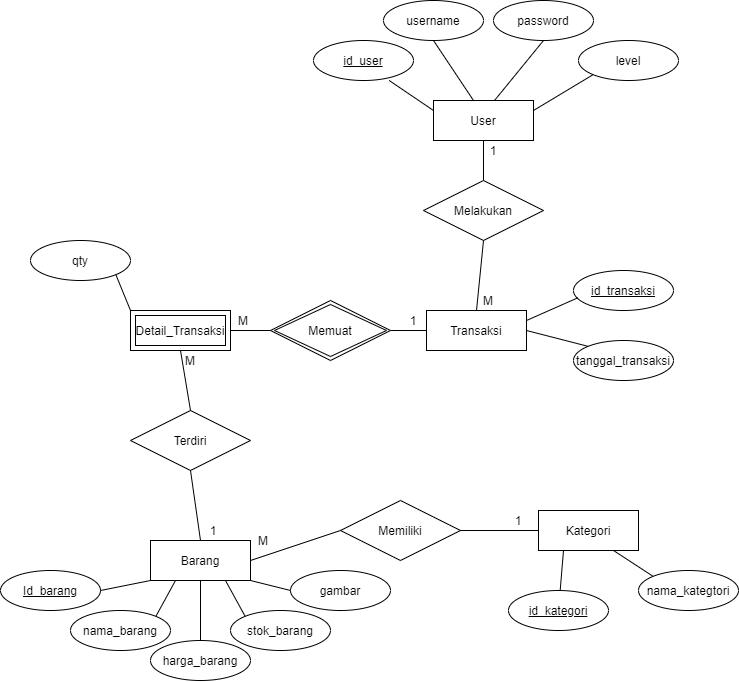

The diagram above was exported from draw.io. Its source (the exported page's mxGraphModel, read from the mxfile embedded in the PNG):
<mxGraphModel dx="1680" dy="803" grid="1" gridSize="10" guides="1" tooltips="1" connect="1" arrows="1" fold="1" page="1" pageScale="1" pageWidth="850" pageHeight="1100" math="0" shadow="0" extFonts="Permanent Marker^https://fonts.googleapis.com/css?family=Permanent+Marker">
  <root>
    <mxCell id="0" />
    <mxCell id="1" parent="0" />
    <mxCell id="FOQ6uivXoAEY07DteICN-3" value="User" style="whiteSpace=wrap;html=1;align=center;" parent="1" vertex="1">
      <mxGeometry x="450" y="210" width="100" height="40" as="geometry" />
    </mxCell>
    <mxCell id="FOQ6uivXoAEY07DteICN-4" value="id_user" style="ellipse;whiteSpace=wrap;html=1;align=center;fontStyle=4;" parent="1" vertex="1">
      <mxGeometry x="330" y="150" width="100" height="40" as="geometry" />
    </mxCell>
    <mxCell id="FOQ6uivXoAEY07DteICN-5" value="username" style="ellipse;whiteSpace=wrap;html=1;align=center;" parent="1" vertex="1">
      <mxGeometry x="400" y="110" width="100" height="40" as="geometry" />
    </mxCell>
    <mxCell id="FOQ6uivXoAEY07DteICN-6" value="password" style="ellipse;whiteSpace=wrap;html=1;align=center;" parent="1" vertex="1">
      <mxGeometry x="510" y="110" width="100" height="40" as="geometry" />
    </mxCell>
    <mxCell id="FOQ6uivXoAEY07DteICN-7" value="level" style="ellipse;whiteSpace=wrap;html=1;align=center;" parent="1" vertex="1">
      <mxGeometry x="595" y="150" width="100" height="40" as="geometry" />
    </mxCell>
    <mxCell id="FOQ6uivXoAEY07DteICN-14" value="id_transaksi" style="ellipse;whiteSpace=wrap;html=1;align=center;fontStyle=4;" parent="1" vertex="1">
      <mxGeometry x="590" y="380" width="100" height="40" as="geometry" />
    </mxCell>
    <mxCell id="FOQ6uivXoAEY07DteICN-15" value="tanggal_transaksi" style="ellipse;whiteSpace=wrap;html=1;align=center;" parent="1" vertex="1">
      <mxGeometry x="590" y="450" width="100" height="40" as="geometry" />
    </mxCell>
    <mxCell id="FOQ6uivXoAEY07DteICN-16" value="Melakukan" style="shape=rhombus;perimeter=rhombusPerimeter;whiteSpace=wrap;html=1;align=center;" parent="1" vertex="1">
      <mxGeometry x="440" y="290" width="120" height="60" as="geometry" />
    </mxCell>
    <mxCell id="FOQ6uivXoAEY07DteICN-17" value="Transaksi" style="whiteSpace=wrap;html=1;align=center;" parent="1" vertex="1">
      <mxGeometry x="443" y="420" width="100" height="40" as="geometry" />
    </mxCell>
    <mxCell id="FOQ6uivXoAEY07DteICN-20" value="" style="endArrow=none;html=1;rounded=0;exitX=0.5;exitY=0;exitDx=0;exitDy=0;entryX=0.5;entryY=1;entryDx=0;entryDy=0;" parent="1" source="FOQ6uivXoAEY07DteICN-17" target="FOQ6uivXoAEY07DteICN-16" edge="1">
      <mxGeometry relative="1" as="geometry">
        <mxPoint x="350" y="340" as="sourcePoint" />
        <mxPoint x="510" y="340" as="targetPoint" />
      </mxGeometry>
    </mxCell>
    <mxCell id="FOQ6uivXoAEY07DteICN-21" value="" style="endArrow=none;html=1;rounded=0;entryX=0.5;entryY=1;entryDx=0;entryDy=0;" parent="1" target="FOQ6uivXoAEY07DteICN-3" edge="1">
      <mxGeometry relative="1" as="geometry">
        <mxPoint x="500" y="290" as="sourcePoint" />
        <mxPoint x="510" y="360" as="targetPoint" />
      </mxGeometry>
    </mxCell>
    <mxCell id="FOQ6uivXoAEY07DteICN-22" value="" style="endArrow=none;html=1;rounded=0;entryX=0.043;entryY=0.683;entryDx=0;entryDy=0;entryPerimeter=0;exitX=1;exitY=0.25;exitDx=0;exitDy=0;" parent="1" source="FOQ6uivXoAEY07DteICN-17" target="FOQ6uivXoAEY07DteICN-14" edge="1">
      <mxGeometry relative="1" as="geometry">
        <mxPoint x="420" y="340" as="sourcePoint" />
        <mxPoint x="580" y="340" as="targetPoint" />
      </mxGeometry>
    </mxCell>
    <mxCell id="FOQ6uivXoAEY07DteICN-23" value="" style="endArrow=none;html=1;rounded=0;entryX=0;entryY=0;entryDx=0;entryDy=0;exitX=1;exitY=0.5;exitDx=0;exitDy=0;" parent="1" source="FOQ6uivXoAEY07DteICN-17" target="FOQ6uivXoAEY07DteICN-15" edge="1">
      <mxGeometry relative="1" as="geometry">
        <mxPoint x="553" y="440" as="sourcePoint" />
        <mxPoint x="604.3" y="417.32000000000005" as="targetPoint" />
      </mxGeometry>
    </mxCell>
    <mxCell id="FOQ6uivXoAEY07DteICN-24" value="" style="endArrow=none;html=1;rounded=0;entryX=0.757;entryY=1;entryDx=0;entryDy=0;entryPerimeter=0;exitX=0;exitY=0.25;exitDx=0;exitDy=0;" parent="1" source="FOQ6uivXoAEY07DteICN-3" target="FOQ6uivXoAEY07DteICN-4" edge="1">
      <mxGeometry relative="1" as="geometry">
        <mxPoint x="420" y="300" as="sourcePoint" />
        <mxPoint x="580" y="300" as="targetPoint" />
      </mxGeometry>
    </mxCell>
    <mxCell id="FOQ6uivXoAEY07DteICN-25" value="" style="endArrow=none;html=1;rounded=0;entryX=0.5;entryY=1;entryDx=0;entryDy=0;exitX=0.4;exitY=0;exitDx=0;exitDy=0;exitPerimeter=0;" parent="1" source="FOQ6uivXoAEY07DteICN-3" target="FOQ6uivXoAEY07DteICN-5" edge="1">
      <mxGeometry relative="1" as="geometry">
        <mxPoint x="420" y="300" as="sourcePoint" />
        <mxPoint x="580" y="300" as="targetPoint" />
      </mxGeometry>
    </mxCell>
    <mxCell id="FOQ6uivXoAEY07DteICN-26" value="" style="endArrow=none;html=1;rounded=0;entryX=0.5;entryY=1;entryDx=0;entryDy=0;exitX=0.61;exitY=0;exitDx=0;exitDy=0;exitPerimeter=0;" parent="1" source="FOQ6uivXoAEY07DteICN-3" target="FOQ6uivXoAEY07DteICN-6" edge="1">
      <mxGeometry relative="1" as="geometry">
        <mxPoint x="420" y="300" as="sourcePoint" />
        <mxPoint x="580" y="300" as="targetPoint" />
      </mxGeometry>
    </mxCell>
    <mxCell id="FOQ6uivXoAEY07DteICN-27" value="" style="endArrow=none;html=1;rounded=0;entryX=0;entryY=1;entryDx=0;entryDy=0;exitX=1;exitY=0.25;exitDx=0;exitDy=0;" parent="1" source="FOQ6uivXoAEY07DteICN-3" target="FOQ6uivXoAEY07DteICN-7" edge="1">
      <mxGeometry relative="1" as="geometry">
        <mxPoint x="420" y="300" as="sourcePoint" />
        <mxPoint x="580" y="300" as="targetPoint" />
      </mxGeometry>
    </mxCell>
    <mxCell id="FOQ6uivXoAEY07DteICN-29" value="qty" style="ellipse;whiteSpace=wrap;html=1;align=center;" parent="1" vertex="1">
      <mxGeometry x="47" y="350" width="100" height="40" as="geometry" />
    </mxCell>
    <mxCell id="FOQ6uivXoAEY07DteICN-30" value="" style="endArrow=none;html=1;rounded=0;entryX=0;entryY=0.5;entryDx=0;entryDy=0;exitX=1;exitY=0.5;exitDx=0;exitDy=0;" parent="1" source="FOQ6uivXoAEY07DteICN-58" target="FOQ6uivXoAEY07DteICN-17" edge="1">
      <mxGeometry relative="1" as="geometry">
        <mxPoint x="410" y="439.9999999999999" as="sourcePoint" />
        <mxPoint x="420" y="430" as="targetPoint" />
      </mxGeometry>
    </mxCell>
    <mxCell id="FOQ6uivXoAEY07DteICN-31" value="Barang" style="whiteSpace=wrap;html=1;align=center;" parent="1" vertex="1">
      <mxGeometry x="167" y="650" width="100" height="40" as="geometry" />
    </mxCell>
    <mxCell id="FOQ6uivXoAEY07DteICN-32" value="Id_barang" style="ellipse;whiteSpace=wrap;html=1;align=center;fontStyle=4;" parent="1" vertex="1">
      <mxGeometry x="17" y="680" width="100" height="40" as="geometry" />
    </mxCell>
    <mxCell id="FOQ6uivXoAEY07DteICN-33" value="gambar" style="ellipse;whiteSpace=wrap;html=1;align=center;" parent="1" vertex="1">
      <mxGeometry x="307" y="680" width="100" height="40" as="geometry" />
    </mxCell>
    <mxCell id="FOQ6uivXoAEY07DteICN-34" value="stok_barang" style="ellipse;whiteSpace=wrap;html=1;align=center;" parent="1" vertex="1">
      <mxGeometry x="247" y="720" width="100" height="40" as="geometry" />
    </mxCell>
    <mxCell id="FOQ6uivXoAEY07DteICN-35" value="harga_barang" style="ellipse;whiteSpace=wrap;html=1;align=center;" parent="1" vertex="1">
      <mxGeometry x="167" y="750" width="100" height="40" as="geometry" />
    </mxCell>
    <mxCell id="FOQ6uivXoAEY07DteICN-36" value="nama_barang" style="ellipse;whiteSpace=wrap;html=1;align=center;" parent="1" vertex="1">
      <mxGeometry x="87" y="720" width="100" height="40" as="geometry" />
    </mxCell>
    <mxCell id="FOQ6uivXoAEY07DteICN-37" value="" style="endArrow=none;html=1;rounded=0;exitX=0;exitY=0.5;exitDx=0;exitDy=0;entryX=1;entryY=1;entryDx=0;entryDy=0;" parent="1" source="FOQ6uivXoAEY07DteICN-33" target="FOQ6uivXoAEY07DteICN-31" edge="1">
      <mxGeometry relative="1" as="geometry">
        <mxPoint x="127" y="660" as="sourcePoint" />
        <mxPoint x="287" y="660" as="targetPoint" />
      </mxGeometry>
    </mxCell>
    <mxCell id="FOQ6uivXoAEY07DteICN-38" value="" style="endArrow=none;html=1;rounded=0;exitX=0;exitY=0;exitDx=0;exitDy=0;entryX=0.75;entryY=1;entryDx=0;entryDy=0;" parent="1" source="FOQ6uivXoAEY07DteICN-34" target="FOQ6uivXoAEY07DteICN-31" edge="1">
      <mxGeometry relative="1" as="geometry">
        <mxPoint x="127" y="660" as="sourcePoint" />
        <mxPoint x="287" y="660" as="targetPoint" />
      </mxGeometry>
    </mxCell>
    <mxCell id="FOQ6uivXoAEY07DteICN-39" value="" style="endArrow=none;html=1;rounded=0;exitX=0.5;exitY=0;exitDx=0;exitDy=0;entryX=0.5;entryY=1;entryDx=0;entryDy=0;" parent="1" source="FOQ6uivXoAEY07DteICN-35" target="FOQ6uivXoAEY07DteICN-31" edge="1">
      <mxGeometry relative="1" as="geometry">
        <mxPoint x="127" y="660" as="sourcePoint" />
        <mxPoint x="287" y="660" as="targetPoint" />
      </mxGeometry>
    </mxCell>
    <mxCell id="FOQ6uivXoAEY07DteICN-40" value="" style="endArrow=none;html=1;rounded=0;exitX=1;exitY=0;exitDx=0;exitDy=0;entryX=0.25;entryY=1;entryDx=0;entryDy=0;" parent="1" source="FOQ6uivXoAEY07DteICN-36" target="FOQ6uivXoAEY07DteICN-31" edge="1">
      <mxGeometry relative="1" as="geometry">
        <mxPoint x="127" y="660" as="sourcePoint" />
        <mxPoint x="287" y="660" as="targetPoint" />
      </mxGeometry>
    </mxCell>
    <mxCell id="FOQ6uivXoAEY07DteICN-41" value="" style="endArrow=none;html=1;rounded=0;exitX=1;exitY=0.5;exitDx=0;exitDy=0;" parent="1" source="FOQ6uivXoAEY07DteICN-32" edge="1">
      <mxGeometry relative="1" as="geometry">
        <mxPoint x="127" y="660" as="sourcePoint" />
        <mxPoint x="167" y="690" as="targetPoint" />
      </mxGeometry>
    </mxCell>
    <mxCell id="FOQ6uivXoAEY07DteICN-43" value="Kategori" style="whiteSpace=wrap;html=1;align=center;" parent="1" vertex="1">
      <mxGeometry x="555" y="620" width="100" height="40" as="geometry" />
    </mxCell>
    <mxCell id="FOQ6uivXoAEY07DteICN-44" value="id_kategori" style="ellipse;whiteSpace=wrap;html=1;align=center;fontStyle=4;" parent="1" vertex="1">
      <mxGeometry x="525" y="700" width="100" height="40" as="geometry" />
    </mxCell>
    <mxCell id="FOQ6uivXoAEY07DteICN-45" value="nama_kategtori" style="ellipse;whiteSpace=wrap;html=1;align=center;" parent="1" vertex="1">
      <mxGeometry x="655" y="680" width="100" height="40" as="geometry" />
    </mxCell>
    <mxCell id="FOQ6uivXoAEY07DteICN-46" value="" style="endArrow=none;html=1;rounded=0;exitX=0.25;exitY=1;exitDx=0;exitDy=0;" parent="1" source="FOQ6uivXoAEY07DteICN-43" target="FOQ6uivXoAEY07DteICN-44" edge="1">
      <mxGeometry relative="1" as="geometry">
        <mxPoint x="525" y="640" as="sourcePoint" />
        <mxPoint x="685" y="640" as="targetPoint" />
      </mxGeometry>
    </mxCell>
    <mxCell id="FOQ6uivXoAEY07DteICN-47" value="" style="endArrow=none;html=1;rounded=0;exitX=0.75;exitY=1;exitDx=0;exitDy=0;entryX=0;entryY=0;entryDx=0;entryDy=0;" parent="1" source="FOQ6uivXoAEY07DteICN-43" target="FOQ6uivXoAEY07DteICN-45" edge="1">
      <mxGeometry relative="1" as="geometry">
        <mxPoint x="525" y="640" as="sourcePoint" />
        <mxPoint x="685" y="640" as="targetPoint" />
      </mxGeometry>
    </mxCell>
    <mxCell id="FOQ6uivXoAEY07DteICN-48" value="" style="endArrow=none;html=1;rounded=0;exitX=1;exitY=1;exitDx=0;exitDy=0;entryX=0;entryY=0;entryDx=0;entryDy=0;" parent="1" source="FOQ6uivXoAEY07DteICN-29" target="FOQ6uivXoAEY07DteICN-57" edge="1">
      <mxGeometry relative="1" as="geometry">
        <mxPoint x="120" y="520" as="sourcePoint" />
        <mxPoint x="150" y="420" as="targetPoint" />
      </mxGeometry>
    </mxCell>
    <mxCell id="FOQ6uivXoAEY07DteICN-49" value="Terdiri" style="shape=rhombus;perimeter=rhombusPerimeter;whiteSpace=wrap;html=1;align=center;" parent="1" vertex="1">
      <mxGeometry x="147" y="520" width="120" height="60" as="geometry" />
    </mxCell>
    <mxCell id="FOQ6uivXoAEY07DteICN-50" value="Memiliki" style="shape=rhombus;perimeter=rhombusPerimeter;whiteSpace=wrap;html=1;align=center;" parent="1" vertex="1">
      <mxGeometry x="357" y="610" width="120" height="60" as="geometry" />
    </mxCell>
    <mxCell id="FOQ6uivXoAEY07DteICN-52" value="" style="endArrow=none;html=1;rounded=0;entryX=0;entryY=0.5;entryDx=0;entryDy=0;" parent="1" source="FOQ6uivXoAEY07DteICN-57" target="FOQ6uivXoAEY07DteICN-58" edge="1">
      <mxGeometry relative="1" as="geometry">
        <mxPoint x="250" y="440" as="sourcePoint" />
        <mxPoint x="290" y="439.9999999999999" as="targetPoint" />
      </mxGeometry>
    </mxCell>
    <mxCell id="FOQ6uivXoAEY07DteICN-53" value="" style="endArrow=none;html=1;rounded=0;exitX=0.5;exitY=1;exitDx=0;exitDy=0;entryX=0.5;entryY=0;entryDx=0;entryDy=0;" parent="1" source="FOQ6uivXoAEY07DteICN-57" target="FOQ6uivXoAEY07DteICN-49" edge="1">
      <mxGeometry relative="1" as="geometry">
        <mxPoint x="200" y="460" as="sourcePoint" />
        <mxPoint x="230" y="430" as="targetPoint" />
      </mxGeometry>
    </mxCell>
    <mxCell id="FOQ6uivXoAEY07DteICN-54" value="" style="endArrow=none;html=1;rounded=0;entryX=0.5;entryY=0;entryDx=0;entryDy=0;exitX=0.5;exitY=1;exitDx=0;exitDy=0;" parent="1" source="FOQ6uivXoAEY07DteICN-49" target="FOQ6uivXoAEY07DteICN-31" edge="1">
      <mxGeometry relative="1" as="geometry">
        <mxPoint x="180" y="610" as="sourcePoint" />
        <mxPoint x="290" y="580" as="targetPoint" />
      </mxGeometry>
    </mxCell>
    <mxCell id="FOQ6uivXoAEY07DteICN-55" value="" style="endArrow=none;html=1;rounded=0;exitX=1;exitY=0.5;exitDx=0;exitDy=0;entryX=0;entryY=0.5;entryDx=0;entryDy=0;" parent="1" source="FOQ6uivXoAEY07DteICN-31" target="FOQ6uivXoAEY07DteICN-50" edge="1">
      <mxGeometry relative="1" as="geometry">
        <mxPoint x="220" y="570" as="sourcePoint" />
        <mxPoint x="380" y="570" as="targetPoint" />
      </mxGeometry>
    </mxCell>
    <mxCell id="FOQ6uivXoAEY07DteICN-56" value="" style="endArrow=none;html=1;rounded=0;exitX=1;exitY=0.5;exitDx=0;exitDy=0;entryX=0;entryY=0.5;entryDx=0;entryDy=0;" parent="1" source="FOQ6uivXoAEY07DteICN-50" target="FOQ6uivXoAEY07DteICN-43" edge="1">
      <mxGeometry relative="1" as="geometry">
        <mxPoint x="480" y="570" as="sourcePoint" />
        <mxPoint x="640" y="570" as="targetPoint" />
      </mxGeometry>
    </mxCell>
    <mxCell id="FOQ6uivXoAEY07DteICN-57" value="Detail_Transaksi" style="shape=ext;margin=3;double=1;whiteSpace=wrap;html=1;align=center;" parent="1" vertex="1">
      <mxGeometry x="147" y="420" width="100" height="40" as="geometry" />
    </mxCell>
    <mxCell id="FOQ6uivXoAEY07DteICN-58" value="Memuat" style="shape=rhombus;double=1;perimeter=rhombusPerimeter;whiteSpace=wrap;html=1;align=center;" parent="1" vertex="1">
      <mxGeometry x="287" y="410" width="120" height="60" as="geometry" />
    </mxCell>
    <mxCell id="NNjzWhuMnmHKFlKRoo4K-1" value="1" style="text;html=1;strokeColor=none;fillColor=none;align=center;verticalAlign=middle;whiteSpace=wrap;rounded=0;" vertex="1" parent="1">
      <mxGeometry x="490" y="250" width="40" height="20" as="geometry" />
    </mxCell>
    <mxCell id="NNjzWhuMnmHKFlKRoo4K-2" value="M" style="text;html=1;strokeColor=none;fillColor=none;align=center;verticalAlign=middle;whiteSpace=wrap;rounded=0;" vertex="1" parent="1">
      <mxGeometry x="485" y="400" width="40" height="20" as="geometry" />
    </mxCell>
    <mxCell id="NNjzWhuMnmHKFlKRoo4K-3" value="M" style="text;html=1;strokeColor=none;fillColor=none;align=center;verticalAlign=middle;whiteSpace=wrap;rounded=0;" vertex="1" parent="1">
      <mxGeometry x="240" y="420" width="40" height="20" as="geometry" />
    </mxCell>
    <mxCell id="NNjzWhuMnmHKFlKRoo4K-4" value="1" style="text;html=1;strokeColor=none;fillColor=none;align=center;verticalAlign=middle;whiteSpace=wrap;rounded=0;" vertex="1" parent="1">
      <mxGeometry x="410" y="420" width="40" height="20" as="geometry" />
    </mxCell>
    <mxCell id="NNjzWhuMnmHKFlKRoo4K-5" value="1" style="text;html=1;strokeColor=none;fillColor=none;align=center;verticalAlign=middle;whiteSpace=wrap;rounded=0;" vertex="1" parent="1">
      <mxGeometry x="210" y="630" width="40" height="20" as="geometry" />
    </mxCell>
    <mxCell id="NNjzWhuMnmHKFlKRoo4K-6" value="M" style="text;html=1;strokeColor=none;fillColor=none;align=center;verticalAlign=middle;whiteSpace=wrap;rounded=0;" vertex="1" parent="1">
      <mxGeometry x="187" y="460" width="40" height="20" as="geometry" />
    </mxCell>
    <mxCell id="NNjzWhuMnmHKFlKRoo4K-7" value="1" style="text;html=1;strokeColor=none;fillColor=none;align=center;verticalAlign=middle;whiteSpace=wrap;rounded=0;" vertex="1" parent="1">
      <mxGeometry x="515" y="620" width="40" height="20" as="geometry" />
    </mxCell>
    <mxCell id="NNjzWhuMnmHKFlKRoo4K-8" value="M" style="text;html=1;strokeColor=none;fillColor=none;align=center;verticalAlign=middle;whiteSpace=wrap;rounded=0;" vertex="1" parent="1">
      <mxGeometry x="260" y="640" width="40" height="20" as="geometry" />
    </mxCell>
  </root>
</mxGraphModel>